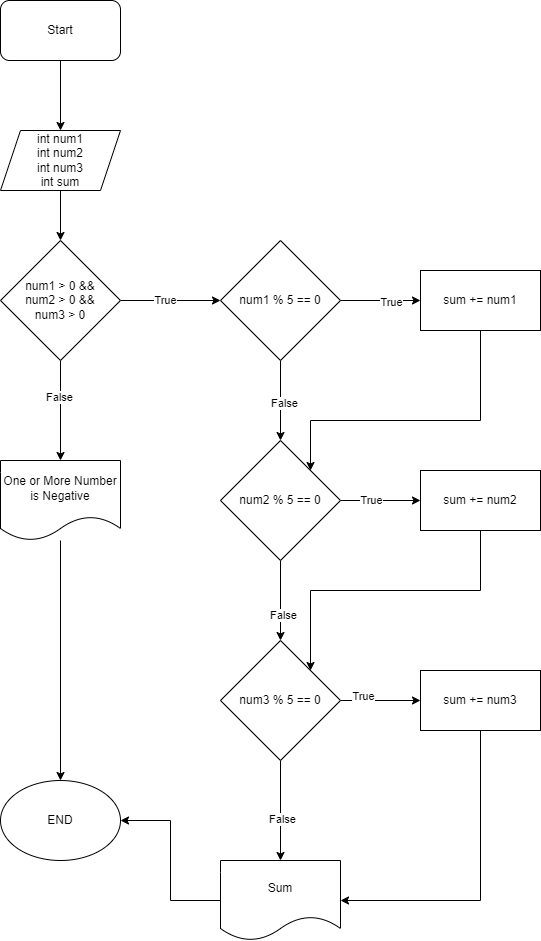

The diagram above was exported from draw.io. Its source (the exported page's mxGraphModel, read from the mxfile embedded in the PNG):
<mxGraphModel dx="2868" dy="1500" grid="1" gridSize="10" guides="1" tooltips="1" connect="1" arrows="1" fold="1" page="1" pageScale="1" pageWidth="850" pageHeight="1100" background="none" math="0" shadow="0">
  <root>
    <mxCell id="0" />
    <mxCell id="1" parent="0" />
    <mxCell id="k-V0Ehb8IZConhcvQaMW-3" style="edgeStyle=orthogonalEdgeStyle;rounded=0;orthogonalLoop=1;jettySize=auto;html=1;entryX=0.5;entryY=0;entryDx=0;entryDy=0;" edge="1" parent="1" source="k-V0Ehb8IZConhcvQaMW-1" target="k-V0Ehb8IZConhcvQaMW-2">
      <mxGeometry relative="1" as="geometry" />
    </mxCell>
    <mxCell id="k-V0Ehb8IZConhcvQaMW-1" value="Start" style="rounded=1;whiteSpace=wrap;html=1;" vertex="1" parent="1">
      <mxGeometry x="120" y="80" width="120" height="60" as="geometry" />
    </mxCell>
    <mxCell id="k-V0Ehb8IZConhcvQaMW-5" value="" style="edgeStyle=orthogonalEdgeStyle;rounded=0;orthogonalLoop=1;jettySize=auto;html=1;" edge="1" parent="1" source="k-V0Ehb8IZConhcvQaMW-2" target="k-V0Ehb8IZConhcvQaMW-4">
      <mxGeometry relative="1" as="geometry" />
    </mxCell>
    <mxCell id="k-V0Ehb8IZConhcvQaMW-2" value="int num1&lt;br&gt;int num2&lt;br&gt;int num3&lt;br&gt;int sum" style="shape=parallelogram;perimeter=parallelogramPerimeter;whiteSpace=wrap;html=1;fixedSize=1;" vertex="1" parent="1">
      <mxGeometry x="120" y="210" width="120" height="60" as="geometry" />
    </mxCell>
    <mxCell id="k-V0Ehb8IZConhcvQaMW-12" value="" style="edgeStyle=orthogonalEdgeStyle;rounded=0;orthogonalLoop=1;jettySize=auto;html=1;" edge="1" parent="1" source="k-V0Ehb8IZConhcvQaMW-4" target="k-V0Ehb8IZConhcvQaMW-11">
      <mxGeometry relative="1" as="geometry" />
    </mxCell>
    <mxCell id="k-V0Ehb8IZConhcvQaMW-13" value="True" style="edgeLabel;html=1;align=center;verticalAlign=middle;resizable=0;points=[];" vertex="1" connectable="0" parent="k-V0Ehb8IZConhcvQaMW-12">
      <mxGeometry x="-0.125" y="1" relative="1" as="geometry">
        <mxPoint as="offset" />
      </mxGeometry>
    </mxCell>
    <mxCell id="k-V0Ehb8IZConhcvQaMW-41" value="" style="edgeStyle=orthogonalEdgeStyle;rounded=0;orthogonalLoop=1;jettySize=auto;html=1;" edge="1" parent="1" source="k-V0Ehb8IZConhcvQaMW-4" target="k-V0Ehb8IZConhcvQaMW-40">
      <mxGeometry relative="1" as="geometry" />
    </mxCell>
    <mxCell id="k-V0Ehb8IZConhcvQaMW-50" value="False" style="edgeLabel;html=1;align=center;verticalAlign=middle;resizable=0;points=[];" vertex="1" connectable="0" parent="k-V0Ehb8IZConhcvQaMW-41">
      <mxGeometry x="-0.3" y="-2" relative="1" as="geometry">
        <mxPoint as="offset" />
      </mxGeometry>
    </mxCell>
    <mxCell id="k-V0Ehb8IZConhcvQaMW-4" value="num1 &amp;gt; 0 &amp;amp;&amp;amp;&lt;br&gt;num2 &amp;gt; 0 &amp;amp;&amp;amp;&lt;br&gt;num3 &amp;gt; 0" style="rhombus;whiteSpace=wrap;html=1;" vertex="1" parent="1">
      <mxGeometry x="120" y="320" width="120" height="120" as="geometry" />
    </mxCell>
    <mxCell id="k-V0Ehb8IZConhcvQaMW-17" value="" style="edgeStyle=orthogonalEdgeStyle;rounded=0;orthogonalLoop=1;jettySize=auto;html=1;" edge="1" parent="1" source="k-V0Ehb8IZConhcvQaMW-11" target="k-V0Ehb8IZConhcvQaMW-16">
      <mxGeometry relative="1" as="geometry" />
    </mxCell>
    <mxCell id="k-V0Ehb8IZConhcvQaMW-18" value="False" style="edgeLabel;html=1;align=center;verticalAlign=middle;resizable=0;points=[];" vertex="1" connectable="0" parent="k-V0Ehb8IZConhcvQaMW-17">
      <mxGeometry x="0.025" y="3" relative="1" as="geometry">
        <mxPoint as="offset" />
      </mxGeometry>
    </mxCell>
    <mxCell id="k-V0Ehb8IZConhcvQaMW-20" value="" style="edgeStyle=orthogonalEdgeStyle;rounded=0;orthogonalLoop=1;jettySize=auto;html=1;" edge="1" parent="1" source="k-V0Ehb8IZConhcvQaMW-11" target="k-V0Ehb8IZConhcvQaMW-19">
      <mxGeometry relative="1" as="geometry" />
    </mxCell>
    <mxCell id="k-V0Ehb8IZConhcvQaMW-21" value="True" style="edgeLabel;html=1;align=center;verticalAlign=middle;resizable=0;points=[];" vertex="1" connectable="0" parent="k-V0Ehb8IZConhcvQaMW-20">
      <mxGeometry x="0.225" y="-1" relative="1" as="geometry">
        <mxPoint as="offset" />
      </mxGeometry>
    </mxCell>
    <mxCell id="k-V0Ehb8IZConhcvQaMW-11" value="num1 % 5 == 0" style="rhombus;whiteSpace=wrap;html=1;" vertex="1" parent="1">
      <mxGeometry x="340" y="320" width="120" height="120" as="geometry" />
    </mxCell>
    <mxCell id="k-V0Ehb8IZConhcvQaMW-32" value="" style="edgeStyle=orthogonalEdgeStyle;rounded=0;orthogonalLoop=1;jettySize=auto;html=1;" edge="1" parent="1" source="k-V0Ehb8IZConhcvQaMW-16" target="k-V0Ehb8IZConhcvQaMW-31">
      <mxGeometry relative="1" as="geometry" />
    </mxCell>
    <mxCell id="k-V0Ehb8IZConhcvQaMW-33" value="True" style="edgeLabel;html=1;align=center;verticalAlign=middle;resizable=0;points=[];" vertex="1" connectable="0" parent="k-V0Ehb8IZConhcvQaMW-32">
      <mxGeometry x="-0.275" y="1" relative="1" as="geometry">
        <mxPoint as="offset" />
      </mxGeometry>
    </mxCell>
    <mxCell id="k-V0Ehb8IZConhcvQaMW-35" value="" style="edgeStyle=orthogonalEdgeStyle;rounded=0;orthogonalLoop=1;jettySize=auto;html=1;" edge="1" parent="1" source="k-V0Ehb8IZConhcvQaMW-16" target="k-V0Ehb8IZConhcvQaMW-34">
      <mxGeometry relative="1" as="geometry" />
    </mxCell>
    <mxCell id="k-V0Ehb8IZConhcvQaMW-36" value="False" style="edgeLabel;html=1;align=center;verticalAlign=middle;resizable=0;points=[];" vertex="1" connectable="0" parent="k-V0Ehb8IZConhcvQaMW-35">
      <mxGeometry x="0.325" y="2" relative="1" as="geometry">
        <mxPoint as="offset" />
      </mxGeometry>
    </mxCell>
    <mxCell id="k-V0Ehb8IZConhcvQaMW-16" value="num2 % 5 == 0" style="rhombus;whiteSpace=wrap;html=1;" vertex="1" parent="1">
      <mxGeometry x="340" y="520" width="120" height="120" as="geometry" />
    </mxCell>
    <mxCell id="k-V0Ehb8IZConhcvQaMW-22" style="edgeStyle=orthogonalEdgeStyle;rounded=0;orthogonalLoop=1;jettySize=auto;html=1;entryX=1;entryY=0;entryDx=0;entryDy=0;" edge="1" parent="1" source="k-V0Ehb8IZConhcvQaMW-19" target="k-V0Ehb8IZConhcvQaMW-16">
      <mxGeometry relative="1" as="geometry">
        <Array as="points">
          <mxPoint x="600" y="500" />
          <mxPoint x="430" y="500" />
        </Array>
      </mxGeometry>
    </mxCell>
    <mxCell id="k-V0Ehb8IZConhcvQaMW-19" value="sum += num1" style="whiteSpace=wrap;html=1;" vertex="1" parent="1">
      <mxGeometry x="540" y="350" width="120" height="60" as="geometry" />
    </mxCell>
    <mxCell id="k-V0Ehb8IZConhcvQaMW-37" style="edgeStyle=orthogonalEdgeStyle;rounded=0;orthogonalLoop=1;jettySize=auto;html=1;entryX=1;entryY=0;entryDx=0;entryDy=0;" edge="1" parent="1" source="k-V0Ehb8IZConhcvQaMW-31" target="k-V0Ehb8IZConhcvQaMW-34">
      <mxGeometry relative="1" as="geometry">
        <Array as="points">
          <mxPoint x="600" y="670" />
          <mxPoint x="430" y="670" />
        </Array>
      </mxGeometry>
    </mxCell>
    <mxCell id="k-V0Ehb8IZConhcvQaMW-31" value="sum += num2" style="whiteSpace=wrap;html=1;" vertex="1" parent="1">
      <mxGeometry x="540" y="550" width="120" height="60" as="geometry" />
    </mxCell>
    <mxCell id="k-V0Ehb8IZConhcvQaMW-39" value="" style="edgeStyle=orthogonalEdgeStyle;rounded=0;orthogonalLoop=1;jettySize=auto;html=1;" edge="1" parent="1" source="k-V0Ehb8IZConhcvQaMW-34" target="k-V0Ehb8IZConhcvQaMW-38">
      <mxGeometry relative="1" as="geometry" />
    </mxCell>
    <mxCell id="k-V0Ehb8IZConhcvQaMW-48" value="False" style="edgeLabel;html=1;align=center;verticalAlign=middle;resizable=0;points=[];" vertex="1" connectable="0" parent="k-V0Ehb8IZConhcvQaMW-39">
      <mxGeometry x="0.16" y="1" relative="1" as="geometry">
        <mxPoint as="offset" />
      </mxGeometry>
    </mxCell>
    <mxCell id="k-V0Ehb8IZConhcvQaMW-46" value="" style="edgeStyle=orthogonalEdgeStyle;rounded=0;orthogonalLoop=1;jettySize=auto;html=1;" edge="1" parent="1" source="k-V0Ehb8IZConhcvQaMW-34" target="k-V0Ehb8IZConhcvQaMW-45">
      <mxGeometry relative="1" as="geometry" />
    </mxCell>
    <mxCell id="k-V0Ehb8IZConhcvQaMW-47" value="True" style="edgeLabel;html=1;align=center;verticalAlign=middle;resizable=0;points=[];" vertex="1" connectable="0" parent="k-V0Ehb8IZConhcvQaMW-46">
      <mxGeometry x="-0.45" y="5" relative="1" as="geometry">
        <mxPoint as="offset" />
      </mxGeometry>
    </mxCell>
    <mxCell id="k-V0Ehb8IZConhcvQaMW-34" value="num3 % 5 == 0" style="rhombus;whiteSpace=wrap;html=1;" vertex="1" parent="1">
      <mxGeometry x="340" y="720" width="120" height="120" as="geometry" />
    </mxCell>
    <mxCell id="k-V0Ehb8IZConhcvQaMW-43" style="edgeStyle=orthogonalEdgeStyle;rounded=0;orthogonalLoop=1;jettySize=auto;html=1;entryX=1;entryY=0.5;entryDx=0;entryDy=0;" edge="1" parent="1" source="k-V0Ehb8IZConhcvQaMW-38" target="k-V0Ehb8IZConhcvQaMW-42">
      <mxGeometry relative="1" as="geometry" />
    </mxCell>
    <mxCell id="k-V0Ehb8IZConhcvQaMW-38" value="Sum" style="shape=document;whiteSpace=wrap;html=1;boundedLbl=1;" vertex="1" parent="1">
      <mxGeometry x="340" y="940" width="120" height="80" as="geometry" />
    </mxCell>
    <mxCell id="k-V0Ehb8IZConhcvQaMW-44" style="edgeStyle=orthogonalEdgeStyle;rounded=0;orthogonalLoop=1;jettySize=auto;html=1;entryX=0.5;entryY=0;entryDx=0;entryDy=0;" edge="1" parent="1" source="k-V0Ehb8IZConhcvQaMW-40" target="k-V0Ehb8IZConhcvQaMW-42">
      <mxGeometry relative="1" as="geometry" />
    </mxCell>
    <mxCell id="k-V0Ehb8IZConhcvQaMW-40" value="One or More Number is Negative" style="shape=document;whiteSpace=wrap;html=1;boundedLbl=1;" vertex="1" parent="1">
      <mxGeometry x="120" y="540" width="120" height="80" as="geometry" />
    </mxCell>
    <mxCell id="k-V0Ehb8IZConhcvQaMW-42" value="END" style="ellipse;whiteSpace=wrap;html=1;" vertex="1" parent="1">
      <mxGeometry x="120" y="860" width="120" height="80" as="geometry" />
    </mxCell>
    <mxCell id="k-V0Ehb8IZConhcvQaMW-49" style="edgeStyle=orthogonalEdgeStyle;rounded=0;orthogonalLoop=1;jettySize=auto;html=1;entryX=1;entryY=0.5;entryDx=0;entryDy=0;" edge="1" parent="1" source="k-V0Ehb8IZConhcvQaMW-45" target="k-V0Ehb8IZConhcvQaMW-38">
      <mxGeometry relative="1" as="geometry">
        <Array as="points">
          <mxPoint x="600" y="980" />
        </Array>
      </mxGeometry>
    </mxCell>
    <mxCell id="k-V0Ehb8IZConhcvQaMW-45" value="sum += num3" style="whiteSpace=wrap;html=1;" vertex="1" parent="1">
      <mxGeometry x="540" y="750" width="120" height="60" as="geometry" />
    </mxCell>
  </root>
</mxGraphModel>